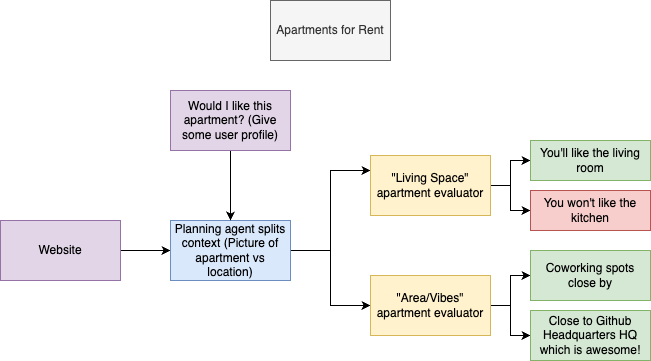

The diagram above was exported from draw.io. Its source (the exported page's mxGraphModel, read from the mxfile embedded in the PNG):
<mxGraphModel dx="1098" dy="1810" grid="1" gridSize="10" guides="1" tooltips="1" connect="1" arrows="1" fold="1" page="1" pageScale="1" pageWidth="850" pageHeight="1100" math="0" shadow="0">
  <root>
    <mxCell id="0" />
    <mxCell id="1" parent="0" />
    <mxCell id="7WOkCtYajYJXUyI4NNeh-44" style="edgeStyle=orthogonalEdgeStyle;rounded=0;orthogonalLoop=1;jettySize=auto;html=1;" edge="1" parent="1" source="7WOkCtYajYJXUyI4NNeh-26" target="7WOkCtYajYJXUyI4NNeh-27">
      <mxGeometry relative="1" as="geometry" />
    </mxCell>
    <mxCell id="7WOkCtYajYJXUyI4NNeh-26" value="Website" style="rounded=0;whiteSpace=wrap;html=1;fillColor=#e1d5e7;strokeColor=#9673a6;" vertex="1" parent="1">
      <mxGeometry x="230" y="-420" width="120" height="60" as="geometry" />
    </mxCell>
    <mxCell id="7WOkCtYajYJXUyI4NNeh-34" style="edgeStyle=orthogonalEdgeStyle;rounded=0;orthogonalLoop=1;jettySize=auto;html=1;" edge="1" parent="1" source="7WOkCtYajYJXUyI4NNeh-27" target="7WOkCtYajYJXUyI4NNeh-28">
      <mxGeometry relative="1" as="geometry">
        <Array as="points">
          <mxPoint x="560" y="-390" />
          <mxPoint x="560" y="-470" />
        </Array>
      </mxGeometry>
    </mxCell>
    <mxCell id="7WOkCtYajYJXUyI4NNeh-35" style="edgeStyle=orthogonalEdgeStyle;rounded=0;orthogonalLoop=1;jettySize=auto;html=1;" edge="1" parent="1" source="7WOkCtYajYJXUyI4NNeh-27" target="7WOkCtYajYJXUyI4NNeh-30">
      <mxGeometry relative="1" as="geometry" />
    </mxCell>
    <mxCell id="7WOkCtYajYJXUyI4NNeh-27" value="Planning agent splits context (Picture of apartment vs location)" style="rounded=0;whiteSpace=wrap;html=1;fillColor=#dae8fc;strokeColor=#6c8ebf;" vertex="1" parent="1">
      <mxGeometry x="400" y="-420" width="120" height="60" as="geometry" />
    </mxCell>
    <mxCell id="7WOkCtYajYJXUyI4NNeh-40" style="edgeStyle=orthogonalEdgeStyle;rounded=0;orthogonalLoop=1;jettySize=auto;html=1;" edge="1" parent="1" source="7WOkCtYajYJXUyI4NNeh-28" target="7WOkCtYajYJXUyI4NNeh-36">
      <mxGeometry relative="1" as="geometry" />
    </mxCell>
    <mxCell id="7WOkCtYajYJXUyI4NNeh-41" style="edgeStyle=orthogonalEdgeStyle;rounded=0;orthogonalLoop=1;jettySize=auto;html=1;" edge="1" parent="1" source="7WOkCtYajYJXUyI4NNeh-28" target="7WOkCtYajYJXUyI4NNeh-37">
      <mxGeometry relative="1" as="geometry" />
    </mxCell>
    <mxCell id="7WOkCtYajYJXUyI4NNeh-28" value="&quot;Living Space&quot; apartment evaluator" style="rounded=0;whiteSpace=wrap;html=1;fillColor=#fff2cc;strokeColor=#d6b656;" vertex="1" parent="1">
      <mxGeometry x="600" y="-485" width="120" height="60" as="geometry" />
    </mxCell>
    <mxCell id="7WOkCtYajYJXUyI4NNeh-29" value="Apartments for Rent" style="rounded=0;whiteSpace=wrap;html=1;fillColor=#f5f5f5;strokeColor=#666666;fontColor=#333333;" vertex="1" parent="1">
      <mxGeometry x="500" y="-640" width="120" height="60" as="geometry" />
    </mxCell>
    <mxCell id="7WOkCtYajYJXUyI4NNeh-42" style="edgeStyle=orthogonalEdgeStyle;rounded=0;orthogonalLoop=1;jettySize=auto;html=1;entryX=0;entryY=0.5;entryDx=0;entryDy=0;" edge="1" parent="1" source="7WOkCtYajYJXUyI4NNeh-30" target="7WOkCtYajYJXUyI4NNeh-38">
      <mxGeometry relative="1" as="geometry" />
    </mxCell>
    <mxCell id="7WOkCtYajYJXUyI4NNeh-43" value="" style="edgeStyle=orthogonalEdgeStyle;rounded=0;orthogonalLoop=1;jettySize=auto;html=1;" edge="1" parent="1" source="7WOkCtYajYJXUyI4NNeh-30" target="7WOkCtYajYJXUyI4NNeh-39">
      <mxGeometry relative="1" as="geometry" />
    </mxCell>
    <mxCell id="7WOkCtYajYJXUyI4NNeh-30" value="&quot;Area/Vibes&quot; apartment evaluator" style="rounded=0;whiteSpace=wrap;html=1;fillColor=#fff2cc;strokeColor=#d6b656;" vertex="1" parent="1">
      <mxGeometry x="600" y="-365" width="120" height="60" as="geometry" />
    </mxCell>
    <mxCell id="7WOkCtYajYJXUyI4NNeh-32" style="edgeStyle=orthogonalEdgeStyle;rounded=0;orthogonalLoop=1;jettySize=auto;html=1;" edge="1" parent="1" source="7WOkCtYajYJXUyI4NNeh-31" target="7WOkCtYajYJXUyI4NNeh-27">
      <mxGeometry relative="1" as="geometry" />
    </mxCell>
    <mxCell id="7WOkCtYajYJXUyI4NNeh-31" value="Would I like this apartment? (Give some user profile)" style="rounded=0;whiteSpace=wrap;html=1;fillColor=#e1d5e7;strokeColor=#9673a6;" vertex="1" parent="1">
      <mxGeometry x="400" y="-550" width="120" height="60" as="geometry" />
    </mxCell>
    <mxCell id="7WOkCtYajYJXUyI4NNeh-36" value="You'll like the living room" style="rounded=0;whiteSpace=wrap;html=1;fillColor=#d5e8d4;strokeColor=#82b366;" vertex="1" parent="1">
      <mxGeometry x="760" y="-500" width="120" height="40" as="geometry" />
    </mxCell>
    <mxCell id="7WOkCtYajYJXUyI4NNeh-37" value="You won't like the kitchen" style="rounded=0;whiteSpace=wrap;html=1;fillColor=#f8cecc;strokeColor=#b85450;" vertex="1" parent="1">
      <mxGeometry x="760" y="-450" width="120" height="40" as="geometry" />
    </mxCell>
    <mxCell id="7WOkCtYajYJXUyI4NNeh-38" value="Coworking spots close by" style="rounded=0;whiteSpace=wrap;html=1;fillColor=#d5e8d4;strokeColor=#82b366;" vertex="1" parent="1">
      <mxGeometry x="760" y="-390" width="120" height="50" as="geometry" />
    </mxCell>
    <mxCell id="7WOkCtYajYJXUyI4NNeh-39" value="Close to Github Headquarters HQ which is awesome!" style="rounded=0;whiteSpace=wrap;html=1;fillColor=#d5e8d4;strokeColor=#82b366;" vertex="1" parent="1">
      <mxGeometry x="760" y="-330" width="120" height="50" as="geometry" />
    </mxCell>
  </root>
</mxGraphModel>